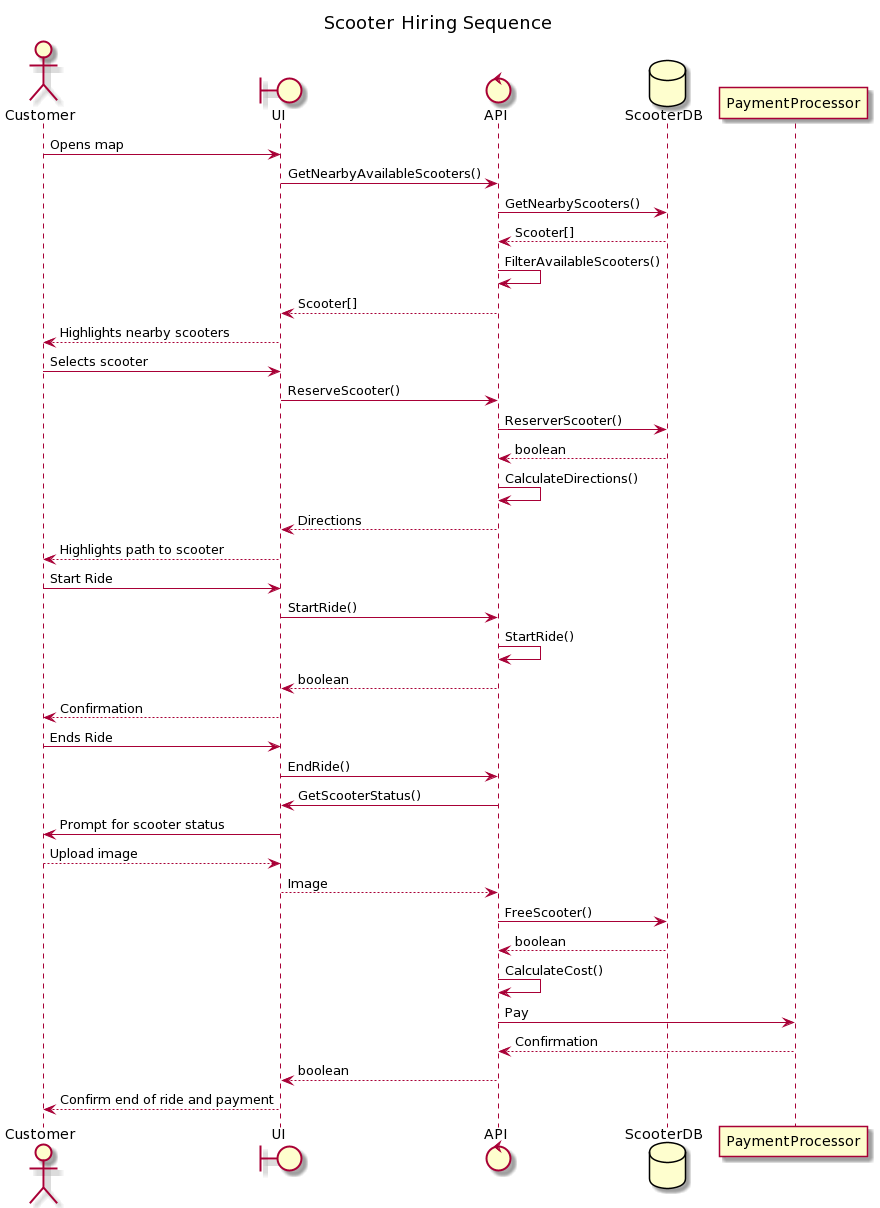

The diagram above was rendered by PlantUML. Its source (embedded in the PNG):
@startuml
title "Scooter Hiring Sequence"

Actor Customer
Boundary UI
Control API
Database ScooterDB

Customer -> UI : Opens map
UI -> API : GetNearbyAvailableScooters()
API -> ScooterDB : GetNearbyScooters()
API <-- ScooterDB : Scooter[]
API -> API : FilterAvailableScooters()
UI <-- API : Scooter[]
Customer <--UI : Highlights nearby scooters

Customer -> UI : Selects scooter
UI -> API : ReserveScooter()
API -> ScooterDB : ReserverScooter()
API <-- ScooterDB : boolean
API -> API : CalculateDirections()
UI <-- API : Directions
Customer <-- UI : Highlights path to scooter

Customer -> UI : Start Ride
UI -> API : StartRide()
API -> API : StartRide()
UI <-- API : boolean
Customer <-- UI : Confirmation

Customer -> UI : Ends Ride
UI -> API : EndRide()
UI <- API : GetScooterStatus()
Customer <- UI : Prompt for scooter status
Customer --> UI : Upload image
UI --> API : Image
API -> ScooterDB : FreeScooter()
API <-- ScooterDB : boolean
API -> API : CalculateCost()
API -> PaymentProcessor : Pay
API <-- PaymentProcessor : Confirmation
UI <-- API : boolean
Customer <-- UI : Confirm end of ride and payment
@enduml